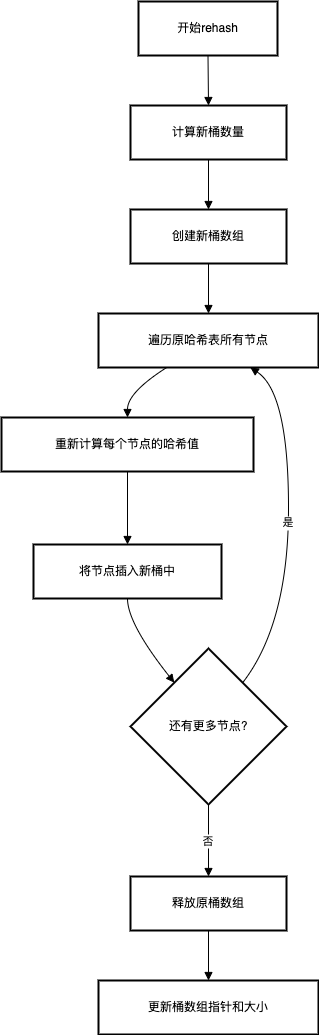

The diagram above was exported from draw.io. Its source (the exported page's mxGraphModel, read from the mxfile embedded in the PNG):
<mxGraphModel dx="1892" dy="1172" grid="1" gridSize="10" guides="1" tooltips="1" connect="1" arrows="1" fold="1" page="1" pageScale="1" pageWidth="827" pageHeight="1169" math="0" shadow="0">
  <root>
    <mxCell id="0" />
    <mxCell id="1" parent="0" />
    <mxCell id="orSn82zoypptq_LXvKSR-2151" value="开始rehash" style="whiteSpace=wrap;strokeWidth=2;" vertex="1" parent="1">
      <mxGeometry x="157" y="20" width="139" height="54" as="geometry" />
    </mxCell>
    <mxCell id="orSn82zoypptq_LXvKSR-2152" value="计算新桶数量" style="whiteSpace=wrap;strokeWidth=2;" vertex="1" parent="1">
      <mxGeometry x="149" y="124" width="156" height="54" as="geometry" />
    </mxCell>
    <mxCell id="orSn82zoypptq_LXvKSR-2153" value="创建新桶数组" style="whiteSpace=wrap;strokeWidth=2;" vertex="1" parent="1">
      <mxGeometry x="149" y="228" width="156" height="54" as="geometry" />
    </mxCell>
    <mxCell id="orSn82zoypptq_LXvKSR-2154" value="遍历原哈希表所有节点" style="whiteSpace=wrap;strokeWidth=2;" vertex="1" parent="1">
      <mxGeometry x="117" y="332" width="220" height="54" as="geometry" />
    </mxCell>
    <mxCell id="orSn82zoypptq_LXvKSR-2155" value="重新计算每个节点的哈希值" style="whiteSpace=wrap;strokeWidth=2;" vertex="1" parent="1">
      <mxGeometry x="20" y="436" width="252" height="54" as="geometry" />
    </mxCell>
    <mxCell id="orSn82zoypptq_LXvKSR-2156" value="将节点插入新桶中" style="whiteSpace=wrap;strokeWidth=2;" vertex="1" parent="1">
      <mxGeometry x="52" y="563" width="188" height="54" as="geometry" />
    </mxCell>
    <mxCell id="orSn82zoypptq_LXvKSR-2157" value="还有更多节点?" style="rhombus;strokeWidth=2;whiteSpace=wrap;" vertex="1" parent="1">
      <mxGeometry x="149" y="667" width="156" height="156" as="geometry" />
    </mxCell>
    <mxCell id="orSn82zoypptq_LXvKSR-2158" value="释放原桶数组" style="whiteSpace=wrap;strokeWidth=2;" vertex="1" parent="1">
      <mxGeometry x="149" y="895" width="156" height="54" as="geometry" />
    </mxCell>
    <mxCell id="orSn82zoypptq_LXvKSR-2159" value="更新桶数组指针和大小" style="whiteSpace=wrap;strokeWidth=2;" vertex="1" parent="1">
      <mxGeometry x="117" y="999" width="220" height="54" as="geometry" />
    </mxCell>
    <mxCell id="orSn82zoypptq_LXvKSR-2160" value="" style="curved=1;startArrow=none;endArrow=block;exitX=0.5;exitY=1;entryX=0.5;entryY=0;rounded=0;" edge="1" parent="1" source="orSn82zoypptq_LXvKSR-2151" target="orSn82zoypptq_LXvKSR-2152">
      <mxGeometry relative="1" as="geometry">
        <Array as="points" />
      </mxGeometry>
    </mxCell>
    <mxCell id="orSn82zoypptq_LXvKSR-2161" value="" style="curved=1;startArrow=none;endArrow=block;exitX=0.5;exitY=1;entryX=0.5;entryY=0;rounded=0;" edge="1" parent="1" source="orSn82zoypptq_LXvKSR-2152" target="orSn82zoypptq_LXvKSR-2153">
      <mxGeometry relative="1" as="geometry">
        <Array as="points" />
      </mxGeometry>
    </mxCell>
    <mxCell id="orSn82zoypptq_LXvKSR-2162" value="" style="curved=1;startArrow=none;endArrow=block;exitX=0.5;exitY=1;entryX=0.5;entryY=0;rounded=0;" edge="1" parent="1" source="orSn82zoypptq_LXvKSR-2153" target="orSn82zoypptq_LXvKSR-2154">
      <mxGeometry relative="1" as="geometry">
        <Array as="points" />
      </mxGeometry>
    </mxCell>
    <mxCell id="orSn82zoypptq_LXvKSR-2163" value="" style="curved=1;startArrow=none;endArrow=block;exitX=0.31;exitY=1;entryX=0.5;entryY=0;rounded=0;" edge="1" parent="1" source="orSn82zoypptq_LXvKSR-2154" target="orSn82zoypptq_LXvKSR-2155">
      <mxGeometry relative="1" as="geometry">
        <Array as="points">
          <mxPoint x="146" y="411" />
        </Array>
      </mxGeometry>
    </mxCell>
    <mxCell id="orSn82zoypptq_LXvKSR-2164" value="" style="curved=1;startArrow=none;endArrow=block;exitX=0.5;exitY=1;entryX=0.5;entryY=-0.01;rounded=0;" edge="1" parent="1" source="orSn82zoypptq_LXvKSR-2155" target="orSn82zoypptq_LXvKSR-2156">
      <mxGeometry relative="1" as="geometry">
        <Array as="points" />
      </mxGeometry>
    </mxCell>
    <mxCell id="orSn82zoypptq_LXvKSR-2165" value="" style="curved=1;startArrow=none;endArrow=block;exitX=0.5;exitY=0.99;entryX=0.11;entryY=0;rounded=0;" edge="1" parent="1" source="orSn82zoypptq_LXvKSR-2156" target="orSn82zoypptq_LXvKSR-2157">
      <mxGeometry relative="1" as="geometry">
        <Array as="points">
          <mxPoint x="146" y="642" />
        </Array>
      </mxGeometry>
    </mxCell>
    <mxCell id="orSn82zoypptq_LXvKSR-2166" value="是" style="curved=1;startArrow=none;endArrow=block;exitX=0.89;exitY=0;entryX=0.69;entryY=1;rounded=0;" edge="1" parent="1" source="orSn82zoypptq_LXvKSR-2157" target="orSn82zoypptq_LXvKSR-2154">
      <mxGeometry relative="1" as="geometry">
        <Array as="points">
          <mxPoint x="307" y="642" />
          <mxPoint x="307" y="411" />
        </Array>
      </mxGeometry>
    </mxCell>
    <mxCell id="orSn82zoypptq_LXvKSR-2167" value="否" style="curved=1;startArrow=none;endArrow=block;exitX=0.5;exitY=1;entryX=0.5;entryY=0;rounded=0;" edge="1" parent="1" source="orSn82zoypptq_LXvKSR-2157" target="orSn82zoypptq_LXvKSR-2158">
      <mxGeometry relative="1" as="geometry">
        <Array as="points" />
      </mxGeometry>
    </mxCell>
    <mxCell id="orSn82zoypptq_LXvKSR-2168" value="" style="curved=1;startArrow=none;endArrow=block;exitX=0.5;exitY=1;entryX=0.5;entryY=0;rounded=0;" edge="1" parent="1" source="orSn82zoypptq_LXvKSR-2158" target="orSn82zoypptq_LXvKSR-2159">
      <mxGeometry relative="1" as="geometry">
        <Array as="points" />
      </mxGeometry>
    </mxCell>
  </root>
</mxGraphModel>